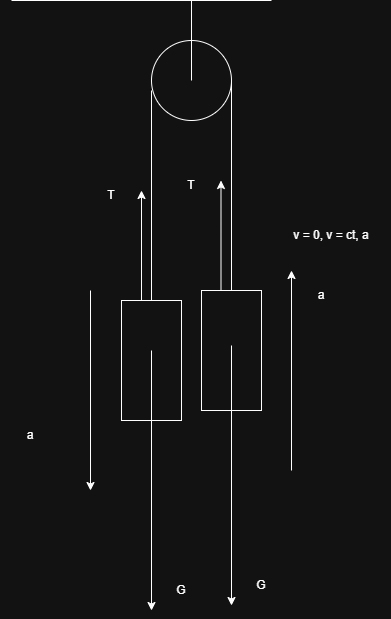

The diagram above was exported from draw.io. Its source (the exported page's mxGraphModel, read from the mxfile embedded in the PNG):
<mxGraphModel dx="1281" dy="626" grid="1" gridSize="10" guides="1" tooltips="1" connect="1" arrows="1" fold="1" page="1" pageScale="1" pageWidth="850" pageHeight="1100" math="0" shadow="0">
  <root>
    <mxCell id="0" />
    <mxCell id="1" parent="0" />
    <mxCell id="y8s5Fmp4cYGylimvj6RP-1" value="" style="endArrow=none;html=1;rounded=0;" edge="1" parent="1">
      <mxGeometry width="50" height="50" relative="1" as="geometry">
        <mxPoint x="190" y="30" as="sourcePoint" />
        <mxPoint x="450" y="30" as="targetPoint" />
      </mxGeometry>
    </mxCell>
    <mxCell id="y8s5Fmp4cYGylimvj6RP-2" value="" style="rounded=0;whiteSpace=wrap;html=1;rotation=-90;" vertex="1" parent="1">
      <mxGeometry x="270" y="360" width="120" height="60" as="geometry" />
    </mxCell>
    <mxCell id="y8s5Fmp4cYGylimvj6RP-3" value="" style="endArrow=none;html=1;rounded=0;" edge="1" parent="1">
      <mxGeometry width="50" height="50" relative="1" as="geometry">
        <mxPoint x="330" y="330" as="sourcePoint" />
        <mxPoint x="330" y="120" as="targetPoint" />
      </mxGeometry>
    </mxCell>
    <mxCell id="y8s5Fmp4cYGylimvj6RP-4" value="" style="ellipse;whiteSpace=wrap;html=1;aspect=fixed;" vertex="1" parent="1">
      <mxGeometry x="330" y="70" width="80" height="80" as="geometry" />
    </mxCell>
    <mxCell id="y8s5Fmp4cYGylimvj6RP-5" value="" style="endArrow=none;html=1;rounded=0;" edge="1" parent="1">
      <mxGeometry width="50" height="50" relative="1" as="geometry">
        <mxPoint x="370" y="110" as="sourcePoint" />
        <mxPoint x="370" y="30" as="targetPoint" />
      </mxGeometry>
    </mxCell>
    <mxCell id="y8s5Fmp4cYGylimvj6RP-6" value="" style="rounded=0;whiteSpace=wrap;html=1;rotation=-90;" vertex="1" parent="1">
      <mxGeometry x="350" y="350" width="120" height="60" as="geometry" />
    </mxCell>
    <mxCell id="y8s5Fmp4cYGylimvj6RP-7" value="" style="endArrow=none;html=1;rounded=0;" edge="1" parent="1">
      <mxGeometry width="50" height="50" relative="1" as="geometry">
        <mxPoint x="410" y="320" as="sourcePoint" />
        <mxPoint x="410" y="110" as="targetPoint" />
      </mxGeometry>
    </mxCell>
    <mxCell id="CiF5ncuAxoKKmW5AppJi-1" value="" style="endArrow=classic;html=1;rounded=0;" edge="1" parent="1">
      <mxGeometry width="50" height="50" relative="1" as="geometry">
        <mxPoint x="330" y="380" as="sourcePoint" />
        <mxPoint x="330" y="640" as="targetPoint" />
      </mxGeometry>
    </mxCell>
    <mxCell id="CiF5ncuAxoKKmW5AppJi-2" value="G" style="text;html=1;whiteSpace=wrap;strokeColor=none;fillColor=none;align=center;verticalAlign=middle;rounded=0;" vertex="1" parent="1">
      <mxGeometry x="330" y="605" width="60" height="30" as="geometry" />
    </mxCell>
    <mxCell id="CiF5ncuAxoKKmW5AppJi-3" value="" style="endArrow=classic;html=1;rounded=0;" edge="1" parent="1">
      <mxGeometry width="50" height="50" relative="1" as="geometry">
        <mxPoint x="410" y="375" as="sourcePoint" />
        <mxPoint x="410" y="635" as="targetPoint" />
      </mxGeometry>
    </mxCell>
    <mxCell id="CiF5ncuAxoKKmW5AppJi-4" value="G" style="text;html=1;whiteSpace=wrap;strokeColor=none;fillColor=none;align=center;verticalAlign=middle;rounded=0;" vertex="1" parent="1">
      <mxGeometry x="410" y="600" width="60" height="30" as="geometry" />
    </mxCell>
    <mxCell id="CiF5ncuAxoKKmW5AppJi-5" value="" style="endArrow=classic;html=1;rounded=0;" edge="1" parent="1">
      <mxGeometry width="50" height="50" relative="1" as="geometry">
        <mxPoint x="320" y="330" as="sourcePoint" />
        <mxPoint x="320" y="220" as="targetPoint" />
      </mxGeometry>
    </mxCell>
    <mxCell id="CiF5ncuAxoKKmW5AppJi-6" value="T" style="text;html=1;whiteSpace=wrap;strokeColor=none;fillColor=none;align=center;verticalAlign=middle;rounded=0;" vertex="1" parent="1">
      <mxGeometry x="260" y="210" width="60" height="30" as="geometry" />
    </mxCell>
    <mxCell id="CiF5ncuAxoKKmW5AppJi-9" value="" style="endArrow=classic;html=1;rounded=0;" edge="1" parent="1">
      <mxGeometry width="50" height="50" relative="1" as="geometry">
        <mxPoint x="399.5" y="320" as="sourcePoint" />
        <mxPoint x="399.5" y="210" as="targetPoint" />
      </mxGeometry>
    </mxCell>
    <mxCell id="CiF5ncuAxoKKmW5AppJi-10" value="T" style="text;html=1;whiteSpace=wrap;strokeColor=none;fillColor=none;align=center;verticalAlign=middle;rounded=0;" vertex="1" parent="1">
      <mxGeometry x="339.5" y="200" width="60" height="30" as="geometry" />
    </mxCell>
    <mxCell id="mbhEepPSGMX0Pc5q9VGW-1" value="v = 0, v = ct, a" style="text;html=1;whiteSpace=wrap;strokeColor=none;fillColor=none;align=center;verticalAlign=middle;rounded=0;" vertex="1" parent="1">
      <mxGeometry x="450" y="250" width="120" height="30" as="geometry" />
    </mxCell>
    <mxCell id="mbhEepPSGMX0Pc5q9VGW-2" value="" style="endArrow=classic;html=1;rounded=0;" edge="1" parent="1">
      <mxGeometry width="50" height="50" relative="1" as="geometry">
        <mxPoint x="269" y="320" as="sourcePoint" />
        <mxPoint x="269" y="520" as="targetPoint" />
      </mxGeometry>
    </mxCell>
    <mxCell id="mbhEepPSGMX0Pc5q9VGW-3" value="a" style="text;html=1;whiteSpace=wrap;strokeColor=none;fillColor=none;align=center;verticalAlign=middle;rounded=0;" vertex="1" parent="1">
      <mxGeometry x="179" y="450" width="60" height="30" as="geometry" />
    </mxCell>
    <mxCell id="mbhEepPSGMX0Pc5q9VGW-4" value="" style="endArrow=classic;html=1;rounded=0;" edge="1" parent="1">
      <mxGeometry width="50" height="50" relative="1" as="geometry">
        <mxPoint x="470" y="500" as="sourcePoint" />
        <mxPoint x="470" y="300" as="targetPoint" />
      </mxGeometry>
    </mxCell>
    <mxCell id="mbhEepPSGMX0Pc5q9VGW-5" value="a" style="text;html=1;whiteSpace=wrap;strokeColor=none;fillColor=none;align=center;verticalAlign=middle;rounded=0;" vertex="1" parent="1">
      <mxGeometry x="470" y="310" width="60" height="30" as="geometry" />
    </mxCell>
  </root>
</mxGraphModel>